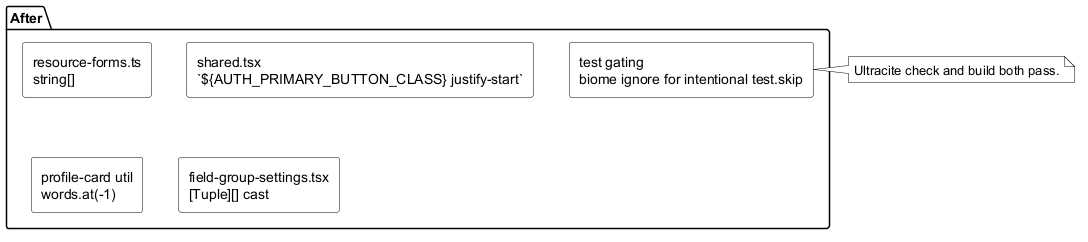

The diagram above was rendered by PlantUML. Its source (embedded in the PNG):
@startuml
skinparam backgroundColor #FFFFFF
skinparam defaultTextAlignment left
skinparam ArrowColor #000000
skinparam PackageBorderColor #000000
skinparam PackageBackgroundColor #FFFFFF
skinparam RectangleBorderColor #000000
skinparam RectangleBackgroundColor #FFFFFF
skinparam NoteBorderColor #000000
skinparam NoteBackgroundColor #FFFFFF

package "After" {
  rectangle "resource-forms.ts\nstring[]" as m1
  rectangle "shared.tsx\n`${AUTH_PRIMARY_BUTTON_CLASS} justify-start`" as m2
  rectangle "profile-card util\nwords.at(-1)" as m3
  rectangle "field-group-settings.tsx\n[Tuple][] cast" as m4
  rectangle "test gating\nbiome ignore for intentional test.skip" as m5
}

note right of m5
Ultracite check and build both pass.
end note
@enduml